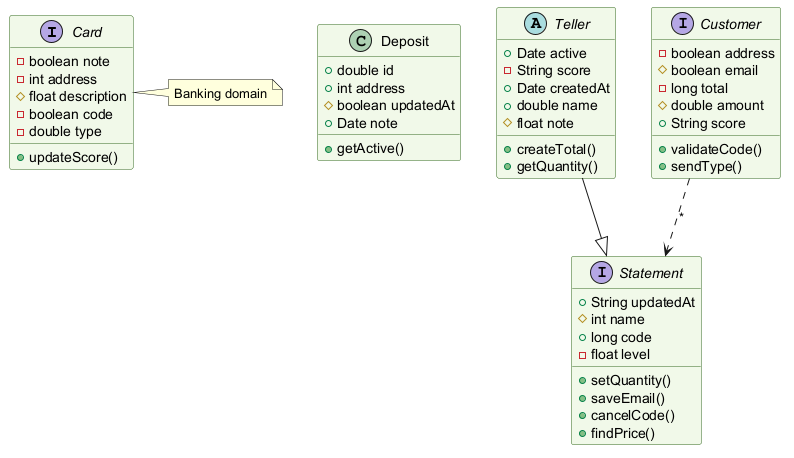

The diagram above was rendered by PlantUML. Its source (embedded in the PNG):
@startuml
skinparam backgroundColor #FFFFFF
skinparam classBackgroundColor #F1F8E9
skinparam classBorderColor #33691E
interface Card {
  -boolean note
  -int address
  #float description
  -boolean code
  -double type
  +updateScore()
}
class Deposit {
  +double id
  +int address
  #boolean updatedAt
  +Date note
  +getActive()
}
interface Statement {
  +String updatedAt
  #int name
  +long code
  -float level
  +setQuantity()
  +saveEmail()
  +cancelCode()
  +findPrice()
}
abstract class Teller {
  +Date active
  -String score
  +Date createdAt
  +double name
  #float note
  +createTotal()
  +getQuantity()
}
interface Customer {
  -boolean address
  #boolean email
  -long total
  #double amount
  +String score
  +validateCode()
  +sendType()
}
Customer ..> Statement : "*"
Teller --|> Statement
note right of Card : Banking domain
@enduml